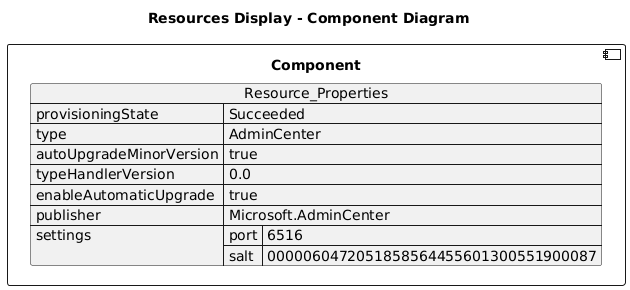

The diagram above was rendered by PlantUML. Its source (embedded in the PNG):
@startuml

title Resources Display - Component Diagram

component Component {

json  Resource_Properties {
  "provisioningState": "Succeeded",
  "type": "AdminCenter",
  "autoUpgradeMinorVersion": true,
  "typeHandlerVersion": "0.0",
  "enableAutomaticUpgrade": true,
  "publisher": "Microsoft.AdminCenter",
  "settings": {
    "port": "6516",
    "salt": "0000060472051858564455601300551900087"
  }
}
}
@enduml